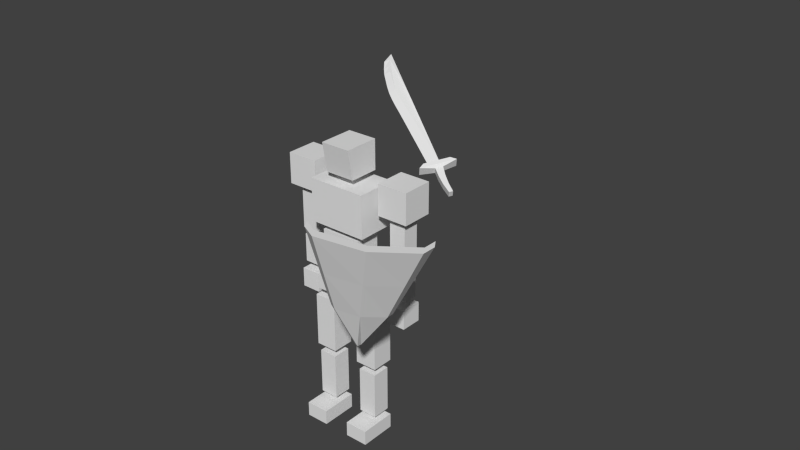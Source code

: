 # Source: guy2.blend  (saved by Blender 2.74.0; exported with 4.5.12 LTS)
import bpy
from mathutils import Matrix  # noqa: F401  (used for matrix-valued properties, if any)

bpy.ops.wm.read_factory_settings(use_empty=True)
scene = bpy.context.scene
scene.name = 'Scene'

# ---- collections
col_collection_1 = bpy.data.collections.new('Collection 1'); scene.collection.children.link(col_collection_1)

# ---- world
world_world = bpy.data.worlds.new('World'); scene.world = world_world
world_world.color = (0.05088, 0.05088, 0.05088)
world_world.use_sun_shadow = False
world_world.sun_shadow_jitter_overblur = 0.0
world_world.cycles.sampling_method = 'MANUAL'
world_world.cycles.sample_map_resolution = 256

# ---- meshes
me_cone = bpy.data.meshes.new('Cone')
me_cone.from_pydata([(-1.559, -1.042, 1.118), (-1.326, -1.326, 1.118), (1.326, -1.326, 1.118), (1.559, -1.042, 1.118), (0.09805, -0.2744, -1.645), (0.08339, -0.3492, -1.645), (-0.08339, -0.3492, -1.645), (-0.09805, -0.2744, -1.645), (-1.758e-07, -0.34, -1.731), (1.176, -0.786, 0.197), (0.7935, -0.5302, -0.7238), (1.0, -1.0, 0.197), (0.6748, -0.6748, -0.7238), (-1.672e-07, -0.4528, -1.624), (-3.576e-07, -1.541, 1.097), (-3.576e-07, -1.179, 0.19), (-2.384e-07, -0.8157, -0.7168), (-1.0, -1.0, 0.197), (-0.6748, -0.6748, -0.7238), (-1.176, -0.786, 0.197), (-0.7935, -0.5302, -0.7238), (1.176, -1.003, 0.197), (0.7935, -0.7468, -0.7238), (1.559, -1.258, 1.118), (-0.09805, -0.491, -1.645), (-1.758e-07, -0.5566, -1.731), (-1.559, -1.258, 1.118), (-1.326, -1.543, 1.118), (1.326, -1.543, 1.118), (0.09805, -0.491, -1.645), (0.08339, -0.5658, -1.645), (-0.08339, -0.5658, -1.645), (0.6748, -0.8914, -0.7238), (-0.6748, -0.8914, -0.7238), (-0.7935, -0.7468, -0.7238), (1.0, -1.217, 0.197), (-2.384e-07, -1.032, -0.7168), (-1.672e-07, -0.6694, -1.624), (-3.576e-07, -1.758, 1.097), (-3.576e-07, -1.395, 0.19), (-1.0, -1.217, 0.197), (-1.176, -1.003, 0.197)], [], [(4, 8, 5), (6, 8, 7), (12, 10, 4, 5), (5, 13, 16, 12), (12, 16, 15, 11), (20, 18, 6, 7), (13, 8, 6), (5, 8, 13), (0, 1, 17, 19), (19, 17, 18, 20), (13, 6, 18, 16), (16, 18, 17, 15), (15, 17, 1, 14), (11, 15, 14, 2), (2, 3, 9, 11), (11, 9, 10, 12), (29, 30, 25), (31, 24, 25), (32, 30, 29, 22), (30, 32, 36, 37), (32, 35, 39, 36), (34, 24, 31, 33), (37, 31, 25), (30, 37, 25), (26, 41, 40, 27), (41, 34, 33, 40), (37, 36, 33, 31), (36, 39, 40, 33), (39, 38, 27, 40), (35, 28, 38, 39), (28, 35, 21, 23), (35, 32, 22, 21), (8, 4, 29, 25), (2, 14, 38, 28), (19, 20, 34, 41), (0, 19, 41, 26), (14, 1, 27, 38), (20, 7, 24, 34), (4, 10, 22, 29), (3, 2, 28, 23), (1, 0, 26, 27), (7, 8, 25, 24), (9, 3, 23, 21), (10, 9, 21, 22)])
me_cone.use_remesh_preserve_volume = False
me_cone.use_remesh_preserve_attributes = False
me_cone.use_mirror_vertex_groups = False
me_cone.update()
me_cube_014 = bpy.data.meshes.new('Cube.014')
me_cube_014.from_pydata([(11.66, -0.7802, 5.453), (11.66, -0.7802, 9.465), (11.66, 0.7915, 5.453), (11.66, 0.7915, 9.465), (9.959, -0.7802, 5.453), (9.959, -0.7802, 9.465), (9.959, 0.7915, 5.453), (9.959, 0.7915, 9.465), (11.63, -0.676, 1.723), (11.63, -0.676, 4.695), (11.63, 0.7021, 1.723), (11.63, 0.7021, 4.695), (10.01, -0.676, 1.723), (10.01, -0.676, 4.695), (10.01, 0.7021, 1.723), (10.01, 0.7021, 4.695), (11.77, -1.0, -1.0), (11.77, -1.0, 1.0), (11.77, 1.0, -1.0), (11.77, 1.0, 1.0), (9.772, -1.0, -1.0), (9.772, -1.0, 1.0), (9.772, 1.0, -1.0), (9.772, 1.0, 1.0), (12.4, -1.46, 10.15), (12.4, -1.46, 13.33), (12.4, 1.471, 10.15), (12.4, 1.471, 13.33), (9.22, -1.46, 10.15), (9.22, -1.46, 13.33), (9.22, 1.471, 10.15), (9.22, 1.471, 13.33), (2.372, -2.68, 7.98), (2.372, -2.68, 12.37), (2.372, 1.133, 7.98), (2.372, 1.133, 12.37), (8.401, -2.68, 7.98), (8.401, -2.68, 12.37), (8.401, 1.133, 7.98), (8.401, 1.133, 12.37), (5.386, 1.133, 12.37), (5.386, 1.133, 7.98), (5.386, -2.68, 12.37), (5.386, -2.68, 7.98), (3.319, -2.304, 2.882), (3.319, -2.304, 7.298), (3.319, 0.2388, 2.882), (3.319, 0.2388, 7.298), (7.454, -2.304, 2.882), (7.454, -2.304, 7.298), (7.454, 0.2388, 2.882), (7.454, 0.2388, 7.298), (-1.624, -1.46, 10.15), (-1.624, -1.46, 13.33), (-1.624, 1.471, 10.15), (-1.624, 1.471, 13.33), (1.552, -1.46, 10.15), (1.552, -1.46, 13.33), (1.552, 1.471, 10.15), (1.552, 1.471, 13.33), (3.856, -2.157, 13.18), (3.856, -2.664, 16.24), (3.856, 0.6669, 13.18), (3.856, 0.6669, 16.24), (6.916, -2.157, 13.18), (6.916, -2.664, 16.24), (6.916, 0.6669, 13.18), (6.916, 0.6669, 16.24), (-0.8904, -0.7802, 5.453), (-0.8904, -0.7802, 9.465), (-0.8904, 0.7915, 5.453), (-0.8904, 0.7915, 9.465), (0.8129, -0.7802, 5.453), (0.8129, -0.7802, 9.465), (0.8129, 0.7915, 5.453), (0.8129, 0.7915, 9.465), (-0.8535, -0.676, 1.723), (-0.8535, -0.676, 4.695), (-0.8535, 0.7021, 1.723), (-0.8535, 0.7021, 4.695), (0.7632, -0.676, 1.723), (0.7632, -0.676, 4.695), (0.7632, 0.7021, 1.723), (0.7632, 0.7021, 4.695), (-1.0, -1.0, -1.0), (-1.0, -1.0, 1.0), (-1.0, 1.0, -1.0), (-1.0, 1.0, 1.0), (1.0, -1.0, -1.0), (1.0, -1.0, 1.0), (1.0, 1.0, -1.0), (1.0, 1.0, 1.0), (2.408, -2.302, 2.105), (2.408, -2.302, 0.6471), (2.408, 0.3007, 2.105), (2.408, 0.3007, 0.6471), (8.364, -2.302, 2.105), (8.364, -2.302, 0.6471), (8.364, 0.3007, 2.105), (8.364, 0.3007, 0.6471), (9.071, -1.978, -6.115), (9.071, -1.978, -0.4881), (9.071, 0.1272, -6.115), (9.071, 0.1272, -0.4881), (6.789, -1.978, -6.115), (6.789, -1.978, -0.4881), (6.789, 0.1272, -6.115), (6.789, 0.1272, -0.4881), (8.898, -1.836, -11.81), (8.898, -1.836, -6.942), (8.898, -0.08696, -11.81), (8.898, -0.08696, -6.942), (7.003, -1.836, -11.81), (7.003, -1.836, -6.942), (7.003, -0.08696, -11.81), (7.003, -0.08696, -6.942), (6.773, -3.492, -13.97), (6.773, -3.492, -12.43), (6.773, 0.01501, -13.97), (6.773, 0.01501, -12.43), (9.173, -3.492, -13.97), (9.173, -3.492, -12.43), (9.173, 0.01501, -13.97), (9.173, 0.01501, -12.43), (1.701, -1.978, -6.115), (1.701, -1.978, -0.4881), (1.701, 0.1272, -6.115), (1.701, 0.1272, -0.4881), (3.983, -1.978, -6.115), (3.983, -1.978, -0.4881), (3.983, 0.1272, -6.115), (3.983, 0.1272, -0.4881), (1.874, -1.836, -11.81), (1.874, -1.836, -6.942), (1.874, -0.08695, -11.81), (1.874, -0.08695, -6.942), (3.769, -1.836, -11.81), (3.769, -1.836, -6.942), (3.769, -0.08696, -11.81), (3.769, -0.08696, -6.942), (3.999, -3.492, -13.97), (3.999, -3.492, -12.43), (3.999, 0.01501, -13.97), (3.999, 0.01501, -12.43), (1.6, -3.492, -13.97), (1.6, -3.492, -12.43), (1.6, 0.01501, -13.97), (1.6, 0.01501, -12.43)], [], [(1, 0, 2, 3), (3, 2, 6, 7), (7, 6, 4, 5), (5, 4, 0, 1), (0, 4, 6, 2), (5, 1, 3, 7), (9, 8, 10, 11), (11, 10, 14, 15), (15, 14, 12, 13), (13, 12, 8, 9), (8, 12, 14, 10), (13, 9, 11, 15), (17, 16, 18, 19), (19, 18, 22, 23), (23, 22, 20, 21), (21, 20, 16, 17), (16, 20, 22, 18), (21, 17, 19, 23), (25, 24, 26, 27), (27, 26, 30, 31), (31, 30, 28, 29), (29, 28, 24, 25), (24, 28, 30, 26), (29, 25, 27, 31), (33, 35, 34, 32), (40, 39, 38, 41), (39, 37, 36, 38), (42, 33, 32, 43), (43, 41, 38, 36), (42, 40, 35, 33), (37, 39, 40, 42), (32, 34, 41, 43), (37, 42, 43, 36), (35, 40, 41, 34), (45, 47, 46, 44), (47, 51, 50, 46), (51, 49, 48, 50), (49, 45, 44, 48), (44, 46, 50, 48), (49, 51, 47, 45), (53, 55, 54, 52), (55, 59, 58, 54), (59, 57, 56, 58), (57, 53, 52, 56), (52, 54, 58, 56), (57, 59, 55, 53), (61, 63, 62, 60), (63, 67, 66, 62), (67, 65, 64, 66), (65, 61, 60, 64), (60, 62, 66, 64), (65, 67, 63, 61), (69, 71, 70, 68), (71, 75, 74, 70), (75, 73, 72, 74), (73, 69, 68, 72), (68, 70, 74, 72), (73, 75, 71, 69), (77, 79, 78, 76), (79, 83, 82, 78), (83, 81, 80, 82), (81, 77, 76, 80), (76, 78, 82, 80), (81, 83, 79, 77), (85, 87, 86, 84), (87, 91, 90, 86), (91, 89, 88, 90), (89, 85, 84, 88), (84, 86, 90, 88), (89, 91, 87, 85), (93, 92, 94, 95), (95, 94, 98, 99), (99, 98, 96, 97), (97, 96, 92, 93), (92, 96, 98, 94), (97, 93, 95, 99), (101, 100, 102, 103), (103, 102, 106, 107), (107, 106, 104, 105), (105, 104, 100, 101), (100, 104, 106, 102), (105, 101, 103, 107), (109, 108, 110, 111), (111, 110, 114, 115), (115, 114, 112, 113), (113, 112, 108, 109), (108, 112, 114, 110), (113, 109, 111, 115), (117, 119, 118, 116), (119, 123, 122, 118), (123, 121, 120, 122), (121, 117, 116, 120), (116, 118, 122, 120), (121, 123, 119, 117), (125, 127, 126, 124), (127, 131, 130, 126), (131, 129, 128, 130), (129, 125, 124, 128), (124, 126, 130, 128), (129, 131, 127, 125), (133, 135, 134, 132), (135, 139, 138, 134), (139, 137, 136, 138), (137, 133, 132, 136), (132, 134, 138, 136), (137, 139, 135, 133), (141, 140, 142, 143), (143, 142, 146, 147), (147, 146, 144, 145), (145, 144, 140, 141), (140, 144, 146, 142), (145, 141, 143, 147)])
me_cube_014.use_remesh_preserve_volume = False
me_cube_014.use_remesh_preserve_attributes = False
me_cube_014.use_mirror_vertex_groups = False
me_cube_014.update()
me_plane_002 = bpy.data.meshes.new('Plane.002')
me_plane_002.from_pydata([(0.5573, 1.294, -1.189), (0.553, 1.436, -1.014), (-0.3951, -1.196, 0.5407), (-0.5578, -1.278, 1.208), (-0.8196, -1.922, 1.727), (-0.6047, -1.75, 0.9142), (-0.7356, -2.089, 1.156), (-0.8497, -2.369, 1.382), (-0.9693, -2.641, 1.643), (-1.22, -3.173, 2.231), (-1.305, -3.385, 2.529), (-1.41, -3.624, 2.934), (-1.466, -3.808, 3.337), (0.5674, 0.962, -1.595), (0.5429, 1.768, -0.6078), (0.6308, 0.9472, -1.905), (0.5966, 2.071, -0.5297), (0.6618, 1.502, -1.448), (0.6548, 1.735, -1.163), (1.097, 2.653, -2.223), (1.093, 2.772, -2.077), (0.9528, 2.238, -2.003), (0.8078, 1.855, -1.745), (0.8019, 2.05, -1.506), (0.948, 2.395, -1.811), (0.811, 1.235, -1.134), (0.8067, 1.377, -0.9593), (-0.1414, -1.255, 0.5953), (-0.3041, -1.337, 1.262), (-0.5659, -1.981, 1.782), (-0.351, -1.81, 0.9688), (-0.482, -2.148, 1.21), (-0.596, -2.429, 1.437), (-0.7156, -2.7, 1.698), (-0.9659, -3.232, 2.285), (-1.103, -3.432, 2.572), (-1.276, -3.655, 2.963), (-0.6928, -1.951, 1.754), (-1.338, -3.821, 2.727), (-1.198, -3.589, 2.329), (-1.087, -3.384, 2.036), (-0.837, -2.852, 1.449), (-0.7173, -2.58, 1.188), (-0.6033, -2.3, 0.9613), (-0.4724, -1.961, 0.7197), (-0.431, -1.308, 1.235), (-0.2628, -1.407, 0.3463), (0.6798, 1.407, -0.9866), (0.6897, 1.083, -1.383), (0.8793, 1.219, -1.119), (0.875, 1.361, -0.9445), (0.8894, 0.887, -1.525), (0.8649, 1.693, -0.5385), (0.9528, 0.8722, -1.836), (0.9186, 1.996, -0.4604), (0.8874, 1.45, -1.4), (0.8803, 1.682, -1.115), (1.322, 2.6, -2.175), (1.319, 2.72, -2.029), (1.033, 1.802, -1.696), (1.174, 2.343, -1.762), (1.178, 2.186, -1.955), (1.027, 1.997, -1.458), (0.4163, 1.327, -1.219), (0.412, 1.469, -1.044), (0.4264, 0.9949, -1.625), (0.4019, 1.801, -0.6382), (0.4897, 0.9801, -1.935), (0.4556, 2.104, -0.56), (0.5741, 1.523, -1.467), (0.567, 1.755, -1.182), (1.009, 2.673, -2.242), (1.005, 2.793, -2.096), (0.865, 2.259, -2.022), (0.72, 1.875, -1.764), (0.7141, 2.07, -1.525), (0.8602, 2.416, -1.83)], [], [(0, 1, 14, 13), (56, 54, 52, 50, 49, 51, 53, 55), (19, 57, 61, 21), (21, 61, 59, 22), (18, 56, 62, 23), (23, 62, 60, 24), (39, 35, 36, 38), (40, 34, 35, 39), (41, 33, 34, 40), (42, 32, 33, 41), (43, 31, 32, 42), (44, 30, 31, 43), (37, 29, 28, 45), (46, 27, 30, 44), (45, 28, 26, 47), (48, 25, 27, 46), (0, 48, 46, 2), (3, 45, 47, 1), (2, 46, 44, 5), (4, 37, 45, 3), (5, 44, 43, 6), (6, 43, 42, 7), (7, 42, 41, 8), (8, 41, 40, 9), (9, 40, 39, 10), (10, 39, 38, 11), (61, 57, 58, 60), (59, 61, 60, 62), (24, 60, 58, 20), (22, 59, 55, 17), (20, 58, 57, 19), (16, 54, 56, 18), (17, 55, 53, 15), (16, 14, 52, 54), (13, 15, 53, 51), (55, 59, 62, 56), (14, 1, 50, 52), (0, 13, 51, 49), (1, 0, 49, 50), (24, 76, 75, 23), (23, 75, 70, 18), (22, 74, 73, 21), (21, 73, 71, 19), (20, 72, 76, 24), (17, 69, 74, 22), (19, 71, 72, 20), (18, 70, 68, 16), (15, 67, 69, 17), (14, 16, 68, 66), (15, 13, 65, 67), (1, 14, 66, 64), (13, 0, 63, 65), (0, 1, 64, 63), (76, 72, 71, 73), (27, 25, 26, 28, 29, 12, 36, 35, 34, 33, 32, 31, 30), (76, 73, 74, 75), (74, 69, 70, 75), (64, 66, 68, 70, 69, 67, 65, 63), (11, 38, 12), (12, 37, 4), (12, 29, 37), (38, 36, 12), (2, 5, 6, 7, 8, 9, 10, 11, 12, 4, 3, 1, 0)])
_uv = me_plane_002.uv_layers.new(name='UVMap')
_uv.uv.foreach_set('vector', [0.5916, 0.6485, 0.5916, 0.6383, 0.5916, 0.6145, 0.5916, 0.6723, 0.7246, 0.9064, 0.692, 0.9147, 0.6982, 0.9015, 0.7195, 0.8911, 0.7287, 0.8866, 0.75, 0.8762, 0.7641, 0.8794, 0.7395, 0.8991, 0.9754, 0.1674, 0.9644, 0.1674, 0.9644, 0.1446, 0.9754, 0.1446, 0.9754, 0.1446, 0.9644, 0.1446, 0.9644, 0.122, 0.9754, 0.122, 0.9754, 0.2408, 0.9644, 0.2408, 0.9644, 0.2182, 0.9754, 0.2182, 0.9754, 0.2182, 0.9644, 0.2182, 0.9644, 0.1956, 0.9754, 0.1956, 0.8784, 0.7862, 0.8925, 0.7863, 0.8993, 0.8075, 0.8856, 0.8074, 0.8741, 0.7693, 0.8884, 0.7694, 0.8925, 0.7863, 0.8784, 0.7862, 0.8688, 0.7309, 0.8832, 0.731, 0.8884, 0.7694, 0.8741, 0.7693, 0.8675, 0.7125, 0.8818, 0.7126, 0.8832, 0.731, 0.8688, 0.7309, 0.8676, 0.6949, 0.882, 0.695, 0.8818, 0.7126, 0.8675, 0.7125, 0.8689, 0.6745, 0.8833, 0.6747, 0.882, 0.695, 0.8676, 0.6949, 0.9526, 0.2151, 0.9464, 0.2151, 0.9464, 0.1746, 0.9526, 0.1746, 0.8718, 0.642, 0.8861, 0.6421, 0.8833, 0.6747, 0.8689, 0.6745, 0.9526, 0.1746, 0.9464, 0.1746, 0.9464, 0.002825, 0.9526, 0.002825, 0.8828, 0.494, 0.8971, 0.4942, 0.8861, 0.6421, 0.8718, 0.642, 0.9425, 0.826, 0.9281, 0.826, 0.9172, 0.6783, 0.9316, 0.6782, 0.9587, 0.1746, 0.9526, 0.1746, 0.9526, 0.002825, 0.9587, 0.002825, 0.9316, 0.6782, 0.9172, 0.6783, 0.9144, 0.6457, 0.9288, 0.6457, 0.9587, 0.2151, 0.9526, 0.2151, 0.9526, 0.1746, 0.9587, 0.1746, 0.9288, 0.6457, 0.9144, 0.6457, 0.9131, 0.6254, 0.9275, 0.6254, 0.9275, 0.6254, 0.9131, 0.6254, 0.913, 0.6078, 0.9274, 0.6078, 0.9274, 0.6078, 0.913, 0.6078, 0.9143, 0.5894, 0.9287, 0.5893, 0.9287, 0.5893, 0.9143, 0.5894, 0.9195, 0.5509, 0.934, 0.5509, 0.934, 0.5509, 0.9195, 0.5509, 0.9238, 0.534, 0.938, 0.5339, 0.938, 0.5339, 0.9238, 0.534, 0.9311, 0.5128, 0.9448, 0.5127, 0.7579, 0.9402, 0.7641, 0.9623, 0.7565, 0.966, 0.7479, 0.9452, 0.7497, 0.9192, 0.7579, 0.9402, 0.7479, 0.9452, 0.7372, 0.9253, 0.9754, 0.1956, 0.9644, 0.1956, 0.9644, 0.1731, 0.9754, 0.1731, 0.9754, 0.122, 0.9644, 0.122, 0.9644, 0.09954, 0.9754, 0.09954, 0.4904, 0.9559, 0.4904, 0.9448, 0.4992, 0.9448, 0.4992, 0.9559, 0.9568, 0.9598, 0.9411, 0.9598, 0.9458, 0.9269, 0.9568, 0.9269, 0.9198, 0.9269, 0.9308, 0.9269, 0.9355, 0.9598, 0.9198, 0.9598, 0.974, 0.6614, 0.974, 0.6731, 0.9583, 0.6731, 0.9583, 0.6614, 0.974, 0.7326, 0.974, 0.7443, 0.9583, 0.7443, 0.9583, 0.7326, 0.7395, 0.8991, 0.7497, 0.9192, 0.7372, 0.9253, 0.7246, 0.9064, 0.974, 0.6731, 0.974, 0.6976, 0.9583, 0.6976, 0.9583, 0.6731, 0.974, 0.7081, 0.974, 0.7326, 0.9583, 0.7326, 0.9583, 0.7081, 0.974, 0.6976, 0.974, 0.7081, 0.9583, 0.7081, 0.9583, 0.6976, 0.9754, 0.1956, 0.9796, 0.1956, 0.9796, 0.2182, 0.9754, 0.2182, 0.9754, 0.2182, 0.9796, 0.2182, 0.9796, 0.2408, 0.9754, 0.2408, 0.9754, 0.122, 0.9796, 0.122, 0.9796, 0.1446, 0.9754, 0.1446, 0.9754, 0.1446, 0.9796, 0.1446, 0.9796, 0.1674, 0.9754, 0.1674, 0.9754, 0.1731, 0.9796, 0.1731, 0.9796, 0.1956, 0.9754, 0.1956, 0.9754, 0.09954, 0.9796, 0.09954, 0.9796, 0.122, 0.9754, 0.122, 0.4992, 0.9559, 0.4992, 0.9602, 0.4904, 0.9602, 0.4904, 0.9559, 0.9568, 0.9269, 0.9611, 0.9269, 0.9637, 0.9598, 0.9568, 0.9598, 0.9198, 0.9598, 0.913, 0.9598, 0.9155, 0.9269, 0.9198, 0.9269, 0.974, 0.6731, 0.974, 0.6614, 0.9809, 0.6614, 0.9809, 0.6731, 0.974, 0.7443, 0.974, 0.7326, 0.9809, 0.7326, 0.9809, 0.7443, 0.974, 0.6976, 0.974, 0.6731, 0.9809, 0.6731, 0.9809, 0.6976, 0.974, 0.7326, 0.974, 0.7081, 0.9809, 0.7081, 0.9809, 0.7326, 0.974, 0.7081, 0.974, 0.6976, 0.9809, 0.6976, 0.9809, 0.7081, 0.9685, 0.8525, 0.9773, 0.8317, 0.9849, 0.8354, 0.9786, 0.8573, 0.8861, 0.6421, 0.8971, 0.4942, 0.9073, 0.4942, 0.9071, 0.666, 0.9067, 0.7065, 0.9073, 0.826, 0.8993, 0.8075, 0.8925, 0.7863, 0.8884, 0.7694, 0.8832, 0.731, 0.8818, 0.7126, 0.882, 0.695, 0.8833, 0.6747, 0.9685, 0.8525, 0.9786, 0.8573, 0.9703, 0.8783, 0.9578, 0.8723, 0.9703, 0.8783, 0.96, 0.8984, 0.9451, 0.8911, 0.9578, 0.8723, 0.9404, 0.9065, 0.9191, 0.8961, 0.913, 0.8831, 0.9451, 0.8911, 0.96, 0.8984, 0.9849, 0.918, 0.9708, 0.9212, 0.9495, 0.9109, 0.9448, 0.5127, 0.9311, 0.5128, 0.9527, 0.494, 0.9526, 0.3346, 0.9526, 0.2151, 0.9587, 0.2151, 0.9526, 0.3346, 0.9464, 0.2151, 0.9526, 0.2151, 0.8856, 0.8074, 0.8993, 0.8075, 0.9073, 0.826, 0.9316, 0.6782, 0.9288, 0.6457, 0.9275, 0.6254, 0.9274, 0.6078, 0.9287, 0.5893, 0.934, 0.5509, 0.938, 0.5339, 0.9448, 0.5127, 0.9527, 0.494, 0.9522, 0.6136, 0.9525, 0.6541, 0.9527, 0.8258, 0.9425, 0.826])
me_plane_002.use_remesh_preserve_volume = False
me_plane_002.use_remesh_preserve_attributes = False
me_plane_002.use_mirror_vertex_groups = False
me_plane_002.update()
arm_armature_001 = bpy.data.armatures.new('Armature.001')  # bones are not reproduced

# ---- objects
ob_cone = bpy.data.objects.new('Cone', me_cone)
ob_guy2arm = bpy.data.objects.new('guy2arm', arm_armature_001)
ob_guy2 = bpy.data.objects.new('guy2', me_cube_014)
ob_blade = bpy.data.objects.new('blade', me_plane_002)

# ---- transforms, parenting, visibility, modifiers, constraints
ob_cone.location = (1.385, -0.5862, 5.363)
ob_cone.rotation_euler = (0.01588, 0.1268, 0.5972)
ob_cone.scale = (0.7319, 1.0, 0.991)
ob_cone.lineart.crease_threshold = 0.0
ob_guy2arm.location = (0.01938, -8.065e-07, 3.781)
ob_guy2arm.scale = (0.4818, 0.4818, 0.4818)
ob_guy2arm.show_in_front = True
ob_guy2arm.lineart.crease_threshold = 0.0
ob_guy2.parent = ob_guy2arm
ob_guy2.matrix_parent_inverse = Matrix(((2.076, 0.0, -9.313e-10, -0.04023), (0.0, 2.076, 0.0, 1.674e-06), (0.0, 0.0, 2.076, -7.849), (0.0, 0.0, 0.0, 1.0)))
ob_guy2.location = (-1.178, 0.5997, 3.484)
ob_guy2.scale = (0.2186, 0.2369, 0.2186)
ob_guy2.lineart.crease_threshold = 0.0
_vg = ob_guy2.vertex_groups.new(name='pelvis1')
_vg = ob_guy2.vertex_groups.new(name='muslod')
_vg.add([124, 125, 126, 127, 128, 129, 130, 131], 1.0, 'REPLACE')
_vg = ob_guy2.vertex_groups.new(name='piernad')
_vg.add([132, 133, 134, 135, 136, 137, 138, 139], 1.0, 'REPLACE')
_vg = ob_guy2.vertex_groups.new(name='pied')
for _i, _w in zip([140, 141, 142, 143, 144, 145, 146, 147], [0.9719, 0.9812, 0.5536, 0.8188, 0.969, 0.9475, 0.4821, 0.2191]): _vg.add([_i], _w, 'REPLACE')
_vg = ob_guy2.vertex_groups.new(name='pelvis2')
_vg = ob_guy2.vertex_groups.new(name='musloi')
_vg.add([100, 101, 102, 103, 104, 105, 106, 107], 1.0, 'REPLACE')
_vg = ob_guy2.vertex_groups.new(name='piernai')
_vg.add([108, 109, 110, 111, 112, 113, 114, 115], 1.0, 'REPLACE')
_vg = ob_guy2.vertex_groups.new(name='piei')
for _i, _w in zip([116, 117, 118, 119, 120, 121, 122, 123], [0.9666, 0.9771, 0.5553, 0.7935, 0.9747, 0.9532, 0.4815, 0.1925]): _vg.add([_i], _w, 'REPLACE')
_vg = ob_guy2.vertex_groups.new(name='pelvis3')
_vg.add([92, 93, 94, 95, 96, 97, 98, 99], 1.0, 'REPLACE')
_vg = ob_guy2.vertex_groups.new(name='panza2')
_vg.add([44, 45, 46, 47, 48, 49, 50, 51], 1.0, 'REPLACE')
_vg = ob_guy2.vertex_groups.new(name='torso1')
for _i, _w in zip([32, 33, 34, 35, 36, 37, 38, 39, 40, 41, 42, 43], [0.246, 0.08303, 0.7302, 0.1054, 0.7371, 0.09911, 0.2484, 0.08797, 0.3226, 0.8396, 0.3233, 0.8504]): _vg.add([_i], _w, 'REPLACE')
_vg = ob_guy2.vertex_groups.new(name='cabeza')
_vg.add([60, 61, 62, 63, 64, 65, 66, 67], 1.0, 'REPLACE')
_vg = ob_guy2.vertex_groups.new(name='torso2')
_vg.add([37, 39, 40, 42], 1.0, 'REPLACE')
_vg = ob_guy2.vertex_groups.new(name='hombroi1')
_vg.add([24, 25, 26, 27, 28, 29, 30, 31], 1.0, 'REPLACE')
_vg = ob_guy2.vertex_groups.new(name='hombroi2')
_vg = ob_guy2.vertex_groups.new(name='bicepsi')
_vg.add([0, 1, 2, 3, 4, 5, 6, 7], 1.0, 'REPLACE')
_vg = ob_guy2.vertex_groups.new(name='brazoi')
_vg.add([8, 9, 10, 11, 12, 13, 14, 15], 1.0, 'REPLACE')
_vg = ob_guy2.vertex_groups.new(name='manoi')
_vg.add([16, 17, 18, 19, 20, 21, 22, 23], 1.0, 'REPLACE')
_vg = ob_guy2.vertex_groups.new(name='torso3')
_vg.add([33, 35, 40, 42], 1.0, 'REPLACE')
_vg = ob_guy2.vertex_groups.new(name='hombrod1')
_vg.add([52, 53, 54, 55, 56, 57, 58, 59], 1.0, 'REPLACE')
_vg = ob_guy2.vertex_groups.new(name='hombrod2')
_vg = ob_guy2.vertex_groups.new(name='bicepsd')
_vg.add([68, 69, 70, 71, 72, 73, 74, 75], 1.0, 'REPLACE')
_vg = ob_guy2.vertex_groups.new(name='brazod')
_vg.add([76, 77, 78, 79, 80, 81, 82, 83], 1.0, 'REPLACE')
_vg = ob_guy2.vertex_groups.new(name='manod')
_vg.add([84, 85, 86, 87, 88, 89, 90, 91], 1.0, 'REPLACE')
_m = ob_guy2.modifiers.new('Armature', 'ARMATURE')
_m.object = ob_guy2arm
ob_blade.location = (-2.846, 6.248, 4.506)
ob_blade.rotation_euler = (-6.969, -0.8001, -0.7323)
ob_blade.scale = (0.5542, 0.5542, 0.5542)
ob_blade.lineart.crease_threshold = 0.0

# ---- collection membership
col_collection_1.objects.link(ob_cone)
col_collection_1.objects.link(ob_guy2arm)
col_collection_1.objects.link(ob_guy2)
col_collection_1.objects.link(ob_blade)

# ---- scene / render settings (as saved in the file)
scene.frame_start = 1; scene.frame_end = 25; scene.frame_set(1)
scene.render.engine = 'BLENDER_EEVEE_NEXT'
scene.render.resolution_percentage = 50
scene.render.dither_intensity = 0.0
scene.cycles.use_denoising = False
scene.cycles.samples = 10
scene.cycles.sampling_pattern = 'TABULATED_SOBOL'
scene.cycles.light_sampling_threshold = 0.0
scene.cycles.use_adaptive_sampling = False
scene.cycles.use_light_tree = False
scene.cycles.blur_glossy = 0.0
scene.cycles.pixel_filter_type = 'GAUSSIAN'
scene.cycles.sample_clamp_indirect = 0.0
scene.view_settings.view_transform = 'Standard'
bpy.context.view_layer.update()

# ---- added for rendering (the .blend has no active camera and no usable light): camera, sun
cam_auto = bpy.data.cameras.new('AutoCamera')
cam_auto.lens = 50.0
cam_auto.sensor_width = 36.0
cam_auto.clip_end = 1000.0
ob_auto_camera = bpy.data.objects.new('AutoCamera', cam_auto)
scene.collection.objects.link(ob_auto_camera)
ob_auto_camera.location = (13.518, -14.3034, 15.3908)
ob_auto_camera.rotation_euler = (1.09748, -7.21219e-08, 0.694738)
scene.camera = ob_auto_camera
light_auto_sun = bpy.data.lights.new('AutoSun', 'SUN')
light_auto_sun.energy = 3.0
light_auto_sun.angle = 0.0523599
ob_auto_sun = bpy.data.objects.new('AutoSun', light_auto_sun)
scene.collection.objects.link(ob_auto_sun)
ob_auto_sun.rotation_euler = (0.872665, 0.174533, 0.523599)
bpy.context.view_layer.update()
